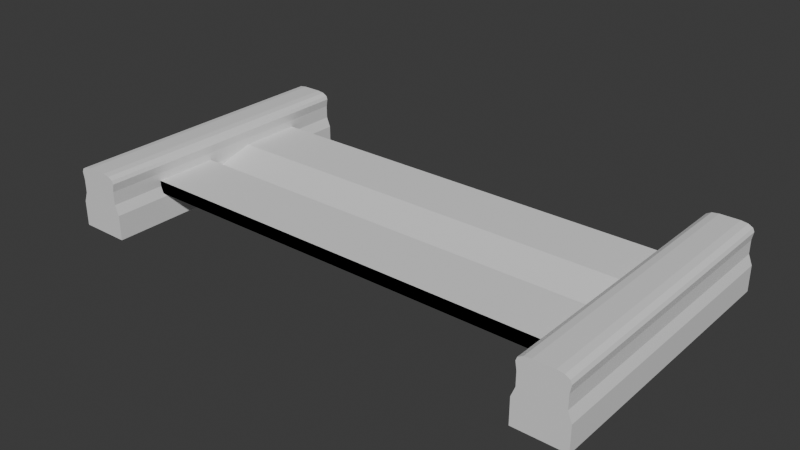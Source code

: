 # Source: Rail.blend  (saved by Blender 5.1.30; exported with 4.5.12 LTS)
import bpy
from mathutils import Matrix  # noqa: F401  (used for matrix-valued properties, if any)

bpy.ops.wm.read_factory_settings(use_empty=True)
scene = bpy.context.scene
scene.name = 'Scene'

# ---- collections
col_collection = bpy.data.collections.new('Collection'); scene.collection.children.link(col_collection)

# ---- materials (node trees are filled in below, after node groups)
mat_material_001 = bpy.data.materials.new('Material.001')
mat_material_001.alpha_threshold = 0.0
mat_material_001.use_backface_culling_lightprobe_volume = False
mat_material_001.roughness = 0.5
mat_material_001.line_color = (0.0, 0.0, 0.0, 1.0)
mat_material = bpy.data.materials.new('Material')
mat_material.alpha_threshold = 0.0
mat_material.use_backface_culling_lightprobe_volume = False
mat_material.roughness = 0.5
mat_material.line_color = (0.0, 0.0, 0.0, 1.0)

# ---- material node trees
mat_material_001.use_nodes = True; mat_material_001.node_tree.nodes.clear()
_N = mat_material_001.node_tree.nodes; _L = mat_material_001.node_tree.links
n0 = _N.new('ShaderNodeOutputMaterial'); n0.name = 'Material Output'; n0.location = (200, 100)
n1 = _N.new('ShaderNodeBsdfPrincipled'); n1.name = 'Principled BSDF'; n1.location = (-200, 100)
_L.new(n1.outputs[0], n0.inputs[0])
n0.is_active_output = True
mat_material.use_nodes = True; mat_material.node_tree.nodes.clear()
_N = mat_material.node_tree.nodes; _L = mat_material.node_tree.links
n0 = _N.new('ShaderNodeOutputMaterial'); n0.name = 'Material Output'; n0.location = (200, 100)
n1 = _N.new('ShaderNodeBsdfPrincipled'); n1.name = 'Principled BSDF'; n1.location = (-200, 100)
_L.new(n1.outputs[0], n0.inputs[0])
n0.is_active_output = True

# ---- world
world_world = bpy.data.worlds.new('World'); scene.world = world_world
world_world.use_nodes = True; world_world.node_tree.nodes.clear()
_N = world_world.node_tree.nodes; _L = world_world.node_tree.links
n0 = _N.new('ShaderNodeOutputWorld'); n0.name = 'World Output'; n0.location = (200, 100)
n1 = _N.new('ShaderNodeBackground'); n1.name = 'Background'; n1.location = (-200, 100)
n1.inputs[0].default_value = (0.05088, 0.05088, 0.05088, 1.0)
_L.new(n1.outputs[0], n0.inputs[0])
n0.is_active_output = True
world_world.color = (0.05088, 0.05088, 0.05088)
world_world.sun_shadow_jitter_overblur = 0.0

# ---- meshes
me_cube_001 = bpy.data.meshes.new('Cube.001')
me_cube_001.from_pydata([(0.8968, 1.027, 0.09073), (0.8968, 1.027, -0.09073), (0.8968, -1.027, 0.09073), (0.8968, -1.027, -0.09073), (1.103, 1.027, 0.09073), (1.103, 1.027, -0.09073), (1.103, -1.027, 0.09073), (1.103, -1.027, -0.09073), (0.9129, -1.027, 0.1624), (1.087, -1.027, 0.1624), (0.9129, 1.027, 0.1624), (1.087, 1.027, 0.1624), (0.9129, -1.027, 0.2577), (1.087, -1.027, 0.2577), (0.9129, 1.027, 0.2577), (1.087, 1.027, 0.2577), (0.9075, -1.027, 0.3154), (0.9604, -1.027, 0.3658), (0.9129, -1.027, 0.3406), (0.9322, -1.027, 0.3591), (1.04, -1.027, 0.3658), (1.093, -1.027, 0.3154), (1.068, -1.027, 0.3591), (1.087, -1.027, 0.3406), (0.9604, 1.027, 0.3658), (0.9075, 1.027, 0.3154), (0.9322, 1.027, 0.3591), (0.9129, 1.027, 0.3406), (1.093, 1.027, 0.3154), (1.04, 1.027, 0.3658), (1.087, 1.027, 0.3406), (1.068, 1.027, 0.3591), (-1.103, 1.027, 0.09073), (-1.103, 1.027, -0.09073), (-1.103, -1.027, 0.09073), (-1.103, -1.027, -0.09073), (-0.8968, 1.027, 0.09073), (-0.8968, 1.027, -0.09073), (-0.8968, -1.027, 0.09073), (-0.8968, -1.027, -0.09073), (-1.087, -1.027, 0.1624), (-0.9129, -1.027, 0.1624), (-1.087, 1.027, 0.1624), (-0.9129, 1.027, 0.1624), (-1.087, -1.027, 0.2577), (-0.9129, -1.027, 0.2577), (-1.087, 1.027, 0.2577), (-0.9129, 1.027, 0.2577), (-1.093, -1.027, 0.3154), (-1.04, -1.027, 0.3658), (-1.087, -1.027, 0.3406), (-1.068, -1.027, 0.3591), (-0.9604, -1.027, 0.3658), (-0.9075, -1.027, 0.3154), (-0.9322, -1.027, 0.3591), (-0.9129, -1.027, 0.3406), (-1.04, 1.027, 0.3658), (-1.093, 1.027, 0.3154), (-1.068, 1.027, 0.3591), (-1.087, 1.027, 0.3406), (-0.9075, 1.027, 0.3154), (-0.9604, 1.027, 0.3658), (-0.9129, 1.027, 0.3406), (-0.9322, 1.027, 0.3591), (-1.0, 0.1831, 0.1143), (-1.0, 0.1831, 0.2044), (-1.0, 0.6382, 0.1143), (-1.0, 0.6382, 0.2044), (1.0, 0.1831, 0.1143), (1.0, 0.1831, 0.2044), (1.0, 0.6382, 0.1143), (1.0, 0.6382, 0.2044), (-1.0, -0.6382, 0.1143), (-1.0, -0.6382, 0.2044), (-1.0, -0.1831, 0.1143), (-1.0, -0.1831, 0.2044), (1.0, -0.6382, 0.1143), (1.0, -0.6382, 0.2044), (1.0, -0.1831, 0.1143), (1.0, -0.1831, 0.2044)], [], [(0, 10, 11, 4), (3, 7, 6, 2), (7, 5, 4, 6), (5, 7, 3, 1), (1, 3, 2, 0), (5, 1, 0, 4), (10, 14, 15, 11), (6, 9, 8, 2), (4, 11, 9, 6), (2, 8, 10, 0), (8, 12, 14, 10), (11, 15, 13, 9), (9, 13, 12, 8), (24, 26, 19, 17), (26, 27, 18, 19), (27, 25, 16, 18), (20, 22, 31, 29), (22, 23, 30, 31), (23, 21, 28, 30), (13, 21, 23, 22, 20, 17, 19, 18, 16, 12), (24, 17, 20, 29), (12, 16, 25, 14), (15, 28, 21, 13), (14, 25, 27, 26, 24, 29, 31, 30, 28, 15), (32, 42, 43, 36), (35, 39, 38, 34), (39, 37, 36, 38), (37, 39, 35, 33), (33, 35, 34, 32), (37, 33, 32, 36), (42, 46, 47, 43), (38, 41, 40, 34), (36, 43, 41, 38), (34, 40, 42, 32), (40, 44, 46, 42), (43, 47, 45, 41), (41, 45, 44, 40), (56, 58, 51, 49), (58, 59, 50, 51), (59, 57, 48, 50), (52, 54, 63, 61), (54, 55, 62, 63), (55, 53, 60, 62), (45, 53, 55, 54, 52, 49, 51, 50, 48, 44), (56, 49, 52, 61), (44, 48, 57, 46), (47, 60, 53, 45), (46, 57, 59, 58, 56, 61, 63, 62, 60, 47), (64, 66, 67, 65), (66, 67, 71, 70), (70, 68, 69, 71), (68, 69, 65, 64), (66, 70, 68, 64), (71, 67, 65, 69), (72, 74, 75, 73), (74, 75, 79, 78), (78, 76, 77, 79), (76, 77, 73, 72), (74, 78, 76, 72), (79, 75, 73, 77), (70, 66, 67, 64, 65, 74, 75, 72, 73, 77, 76, 79, 78, 69, 68, 71)])
me_cube_001.polygons.foreach_set('material_index', [0, 0, 0, 0, 0, 0, 0, 0, 0, 0, 0, 0, 0, 0, 0, 0, 0, 0, 0, 0, 0, 0, 0, 0, 1, 1, 1, 1, 1, 1, 1, 1, 1, 1, 1, 1, 1, 1, 1, 1, 1, 1, 1, 1, 1, 1, 1, 1, 2, 2, 2, 2, 2, 2, 2, 2, 2, 2, 2, 2, 2])
_uv = me_cube_001.uv_layers.new(name='UVMap')
_uv.uv.foreach_set('vector', [0.625, 0.5, 0.625, 0.5, 0.625, 0.25, 0.625, 0.25, 0.375, 0.75, 0.375, 1.0, 0.625, 1.0, 0.625, 0.75, 0.375, 0.0, 0.375, 0.25, 0.625, 0.25, 0.625, 0.0, 0.125, 0.5, 0.125, 0.75, 0.375, 0.75, 0.375, 0.5, 0.375, 0.5, 0.375, 0.75, 0.625, 0.75, 0.625, 0.5, 0.375, 0.25, 0.375, 0.5, 0.625, 0.5, 0.625, 0.25, 0.625, 0.5, 0.625, 0.5, 0.625, 0.25, 0.625, 0.25, 0.625, 1.0, 0.625, 1.0, 0.625, 0.75, 0.625, 0.75, 0.625, 0.25, 0.625, 0.25, 0.625, 0.0, 0.625, 0.0, 0.625, 0.75, 0.625, 0.75, 0.625, 0.5, 0.625, 0.5, 0.625, 0.75, 0.625, 0.75, 0.625, 0.5, 0.625, 0.5, 0.625, 0.25, 0.625, 0.25, 0.625, 0.0, 0.625, 0.0, 0.625, 1.0, 0.625, 1.0, 0.625, 0.75, 0.625, 0.75, 0.6744, 0.4753, 0.6502, 0.4881, 0.6502, 0.7619, 0.6744, 0.7747, 0.6502, 0.4881, 0.625, 0.4965, 0.625, 0.7535, 0.6502, 0.7619, 0.625, 0.4965, 0.625, 0.5, 0.625, 0.75, 0.625, 0.7535, 0.8009, 0.75, 0.875, 0.7492, 0.875, 0.5008, 0.8009, 0.5, 0.625, 0.0008096, 0.625, -6.892e-05, 0.625, 0.2535, 0.625, 0.2683, 0.625, -6.892e-05, 0.625, 0.0, 0.625, 0.25, 0.625, 0.2535, 0.625, 1.0, 0.625, 1.0, 0.625, 0.9897, 0.625, 0.9625, 0.625, 0.9259, 0.6744, 0.7747, 0.6502, 0.7619, 0.625, 0.7535, 0.625, 0.75, 0.625, 0.75, 0.6744, 0.4753, 0.6744, 0.7747, 0.8009, 0.75, 0.8009, 0.5, 0.625, 0.75, 0.625, 0.75, 0.625, 0.5, 0.625, 0.5, 0.625, 0.25, 0.625, 0.25, 0.625, 0.0, 0.625, 0.0, 0.625, 0.5, 0.625, 0.5, 0.625, 0.4965, 0.6502, 0.4881, 0.6744, 0.4753, 0.625, 0.3241, 0.625, 0.2683, 0.625, 0.2535, 0.625, 0.25, 0.625, 0.25, 0.625, 0.5, 0.625, 0.5, 0.625, 0.25, 0.625, 0.25, 0.375, 0.75, 0.375, 1.0, 0.625, 1.0, 0.625, 0.75, 0.375, 0.0, 0.375, 0.25, 0.625, 0.25, 0.625, 0.0, 0.125, 0.5, 0.125, 0.75, 0.375, 0.75, 0.375, 0.5, 0.375, 0.5, 0.375, 0.75, 0.625, 0.75, 0.625, 0.5, 0.375, 0.25, 0.375, 0.5, 0.625, 0.5, 0.625, 0.25, 0.625, 0.5, 0.625, 0.5, 0.625, 0.25, 0.625, 0.25, 0.625, 1.0, 0.625, 1.0, 0.625, 0.75, 0.625, 0.75, 0.625, 0.25, 0.625, 0.25, 0.625, 0.0, 0.625, 0.0, 0.625, 0.75, 0.625, 0.75, 0.625, 0.5, 0.625, 0.5, 0.625, 0.75, 0.625, 0.75, 0.625, 0.5, 0.625, 0.5, 0.625, 0.25, 0.625, 0.25, 0.625, 0.0, 0.625, 0.0, 0.625, 1.0, 0.625, 1.0, 0.625, 0.75, 0.625, 0.75, 0.6744, 0.4753, 0.6502, 0.4881, 0.6502, 0.7619, 0.6744, 0.7747, 0.6502, 0.4881, 0.625, 0.4965, 0.625, 0.7535, 0.6502, 0.7619, 0.625, 0.4965, 0.625, 0.5, 0.625, 0.75, 0.625, 0.7535, 0.8009, 0.75, 0.875, 0.7492, 0.875, 0.5008, 0.8009, 0.5, 0.625, 0.0008096, 0.625, -6.892e-05, 0.625, 0.2535, 0.625, 0.2683, 0.625, -6.892e-05, 0.625, 0.0, 0.625, 0.25, 0.625, 0.2535, 0.625, 1.0, 0.625, 1.0, 0.625, 0.9897, 0.625, 0.9625, 0.625, 0.9259, 0.6744, 0.7747, 0.6502, 0.7619, 0.625, 0.7535, 0.625, 0.75, 0.625, 0.75, 0.6744, 0.4753, 0.6744, 0.7747, 0.8009, 0.75, 0.8009, 0.5, 0.625, 0.75, 0.625, 0.75, 0.625, 0.5, 0.625, 0.5, 0.625, 0.25, 0.625, 0.25, 0.625, 0.0, 0.625, 0.0, 0.625, 0.5, 0.625, 0.5, 0.625, 0.4965, 0.6502, 0.4881, 0.6744, 0.4753, 0.625, 0.3241, 0.625, 0.2683, 0.625, 0.2535, 0.625, 0.25, 0.625, 0.25, 0.375, 0.0, 0.375, 0.25, 0.625, 0.25, 0.625, 0.0, 0.625, 0.25, 0.375, 0.25, 0.375, 0.5, 0.625, 0.5, 0.375, 0.5, 0.375, 0.75, 0.625, 0.75, 0.625, 0.5, 0.625, 0.75, 0.375, 0.75, 0.375, 1.0, 0.625, 1.0, 0.375, 0.5, 0.125, 0.5, 0.125, 0.75, 0.375, 0.75, 0.875, 0.5, 0.625, 0.5, 0.625, 0.75, 0.875, 0.75, 0.375, 0.0, 0.375, 0.25, 0.625, 0.25, 0.625, 0.0, 0.625, 0.25, 0.375, 0.25, 0.375, 0.5, 0.625, 0.5, 0.375, 0.5, 0.375, 0.75, 0.625, 0.75, 0.625, 0.5, 0.625, 0.75, 0.375, 0.75, 0.375, 1.0, 0.625, 1.0, 0.375, 0.5, 0.125, 0.5, 0.125, 0.75, 0.375, 0.75, 0.875, 0.5, 0.625, 0.5, 0.625, 0.75, 0.875, 0.75, 0.625, 0.5, 0.625, 0.25, 0.625, 0.25, 0.375, 0.0, 0.625, 0.0, 0.375, 0.25, 0.625, 0.25, 0.375, 0.0, 0.625, 0.0, 0.375, 0.75, 0.375, 0.75, 0.375, 0.5, 0.625, 0.5, 0.625, 0.75, 0.375, 0.75, 0.375, 0.5])
me_cube_001.materials.append(mat_material_001)
me_cube_001.materials.append(mat_material)
me_cube_001.materials.append(None)
me_cube_001.use_mirror_vertex_groups = False
me_cube_001.update()

# ---- objects
ob_rail = bpy.data.objects.new('Rail', me_cube_001)

# ---- transforms, parenting, visibility, modifiers, constraints
ob_rail.location = (0.0, 0.0, 0.0)
ob_rail.scale = (1.759, 1.0, 1.0)
ob_rail.lock_rotations_4d = False
ob_rail.empty_display_type = 'ARROWS'
ob_rail.lineart.crease_threshold = 0.0

# ---- collection membership
col_collection.objects.link(ob_rail)

# ---- scene / render settings (as saved in the file)
scene.frame_start = 1; scene.frame_end = 250; scene.frame_set(1)
scene.render.engine = 'BLENDER_EEVEE_NEXT'
scene.render.bake_bias = 0.0
scene.render.bake_samples = 0
scene.cycles.sampling_pattern = 'TABULATED_SOBOL'
scene.eevee.use_volume_custom_range = False
bpy.context.view_layer.update()

# ---- added for rendering (the .blend has no active camera and no usable light): camera, sun
cam_auto = bpy.data.cameras.new('AutoCamera')
cam_auto.lens = 50.0
cam_auto.sensor_width = 36.0
cam_auto.clip_end = 1000.0
ob_auto_camera = bpy.data.objects.new('AutoCamera', cam_auto)
scene.collection.objects.link(ob_auto_camera)
ob_auto_camera.location = (4.08488, -4.90185, 3.40546)
ob_auto_camera.rotation_euler = (1.09748, -7.21219e-08, 0.694738)
scene.camera = ob_auto_camera
light_auto_sun = bpy.data.lights.new('AutoSun', 'SUN')
light_auto_sun.energy = 3.0
light_auto_sun.angle = 0.0523599
ob_auto_sun = bpy.data.objects.new('AutoSun', light_auto_sun)
scene.collection.objects.link(ob_auto_sun)
ob_auto_sun.rotation_euler = (0.872665, 0.174533, 0.523599)
bpy.context.view_layer.update()
